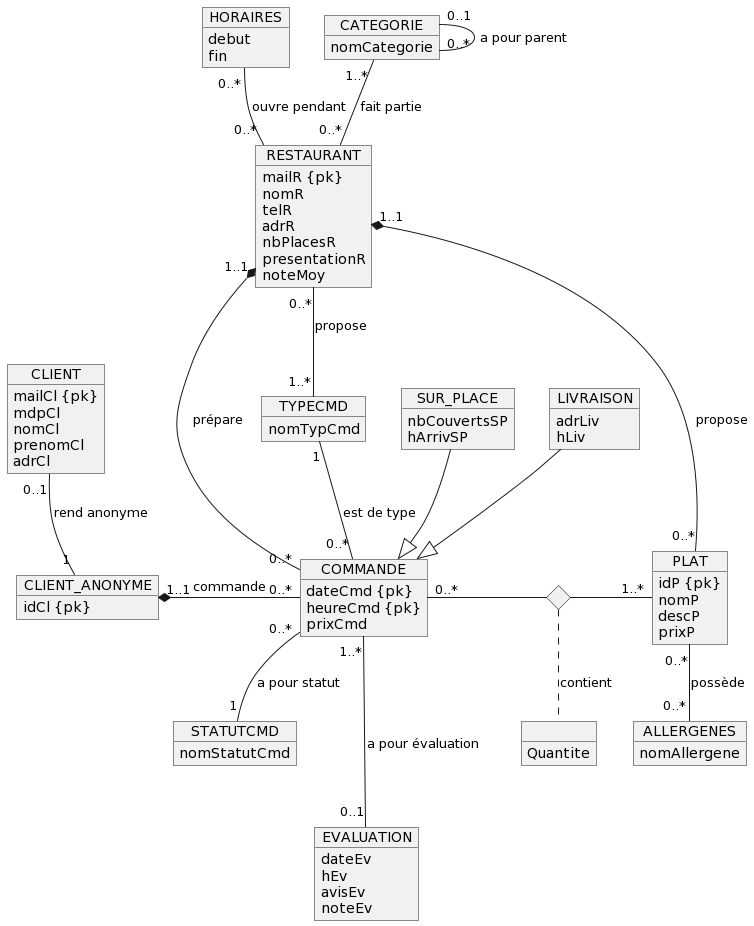

The diagram above was rendered by PlantUML. Its source (embedded in the PNG):
@startuml
allow_mixing

    object RESTAURANT {
        mailR {pk}
        nomR
        telR
        adrR
        nbPlacesR
        presentationR
        noteMoy
    }

    RESTAURANT "1..1" *--- "0..*" PLAT : propose

    object PLAT {
        idP {pk}
        nomP
        descP
        prixP
    }

    object CLIENT {
        mailCl {pk}
        mdpCl
        nomCl
        prenomCl
        adrCl
    }


    object CLIENT_ANONYME {
        idCl {pk}
    }

    CLIENT "0..1" -down- "1" CLIENT_ANONYME : rend anonyme

    CLIENT_ANONYME "1..1" *-right- "0..*" COMMANDE : commande
    RESTAURANT "1..1" *--- "0..*" COMMANDE : prépare

    object COMMANDE {
        dateCmd {pk}
        heureCmd {pk}
        prixCmd
    }

    COMMANDE "0..*" -up- "1" TYPECMD : est de type
    COMMANDE "0..*" -- "1" STATUTCMD : a pour statut

    object TYPECMD {
        nomTypCmd
    }
    object STATUTCMD {
        nomStatutCmd
    }

    object LIVRAISON {
        adrLiv
        hLiv
    }
    
    object SUR_PLACE {
        nbCouvertsSP
        hArrivSP        
    }

    COMMANDE <|-up- LIVRAISON
    COMMANDE <|-up- SUR_PLACE

    object EVALUATION {
        dateEv
        hEv
        avisEv
        noteEv
    }

    COMMANDE "1..*" --- "0..1" EVALUATION : a pour évaluation

    object CATEGORIE {
        nomCategorie
    }

    CATEGORIE "0..1" -- "0..*" CATEGORIE : a pour parent

    RESTAURANT "0..*" -up- "1..*" CATEGORIE : fait partie
    RESTAURANT "0..*" -- "1..*" TYPECMD : propose

    object HORAIRES {
        debut
        fin
    }

    RESTAURANT "0..*" -up- "0..*" HORAIRES : ouvre pendant

    object ALLERGENES {
        nomAllergene
    }

    PLAT "0..*" -- "0..*" ALLERGENES : possède

    object " " as _ {
        Quantite
    }

    <> diamond
    _ .up. diamond : contient
    diamond -left-"0..*" COMMANDE
    diamond -right-"1..*" PLAT
@enduml